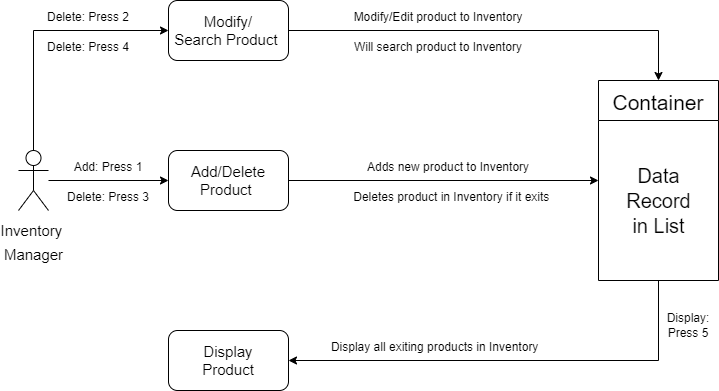

The diagram above was exported from draw.io. Its source (the exported page's mxGraphModel, read from the mxfile embedded in the PNG):
<mxGraphModel dx="1038" dy="586" grid="1" gridSize="10" guides="1" tooltips="1" connect="1" arrows="1" fold="1" page="1" pageScale="1" pageWidth="827" pageHeight="1169" math="0" shadow="0">
  <root>
    <mxCell id="WIyWlLk6GJQsqaUBKTNV-0" />
    <mxCell id="WIyWlLk6GJQsqaUBKTNV-1" parent="WIyWlLk6GJQsqaUBKTNV-0" />
    <mxCell id="MtODdQuM0MkMvu9IIlQ9-0" style="edgeStyle=orthogonalEdgeStyle;rounded=0;orthogonalLoop=1;jettySize=auto;html=1;entryX=1;entryY=0.5;entryDx=0;entryDy=0;fontSize=12;" parent="WIyWlLk6GJQsqaUBKTNV-1" source="MtODdQuM0MkMvu9IIlQ9-1" target="MtODdQuM0MkMvu9IIlQ9-18" edge="1">
      <mxGeometry relative="1" as="geometry">
        <Array as="points">
          <mxPoint x="680" y="510" />
        </Array>
      </mxGeometry>
    </mxCell>
    <mxCell id="MtODdQuM0MkMvu9IIlQ9-1" value="Container" style="swimlane;fontSize=21;strokeWidth=1;fontStyle=0;startSize=40;" parent="WIyWlLk6GJQsqaUBKTNV-1" vertex="1">
      <mxGeometry x="620" y="230" width="120" height="200" as="geometry" />
    </mxCell>
    <mxCell id="MtODdQuM0MkMvu9IIlQ9-2" value="&lt;font style=&quot;font-size: 20px&quot;&gt;Data&lt;br&gt;Record&lt;br&gt;in List&lt;/font&gt;" style="text;html=1;align=center;verticalAlign=middle;resizable=0;points=[];autosize=1;strokeColor=none;fillColor=none;fontSize=21;" parent="MtODdQuM0MkMvu9IIlQ9-1" vertex="1">
      <mxGeometry x="20" y="80" width="80" height="80" as="geometry" />
    </mxCell>
    <mxCell id="MtODdQuM0MkMvu9IIlQ9-3" style="edgeStyle=orthogonalEdgeStyle;rounded=0;orthogonalLoop=1;jettySize=auto;html=1;fontSize=15;" parent="WIyWlLk6GJQsqaUBKTNV-1" source="MtODdQuM0MkMvu9IIlQ9-5" edge="1">
      <mxGeometry relative="1" as="geometry">
        <mxPoint x="190" y="330" as="targetPoint" />
      </mxGeometry>
    </mxCell>
    <mxCell id="MtODdQuM0MkMvu9IIlQ9-4" style="edgeStyle=orthogonalEdgeStyle;rounded=0;orthogonalLoop=1;jettySize=auto;html=1;fontSize=12;entryX=0;entryY=0.5;entryDx=0;entryDy=0;" parent="WIyWlLk6GJQsqaUBKTNV-1" source="MtODdQuM0MkMvu9IIlQ9-5" target="MtODdQuM0MkMvu9IIlQ9-12" edge="1">
      <mxGeometry relative="1" as="geometry">
        <mxPoint x="55" y="180" as="targetPoint" />
        <Array as="points">
          <mxPoint x="55" y="180" />
        </Array>
      </mxGeometry>
    </mxCell>
    <mxCell id="MtODdQuM0MkMvu9IIlQ9-5" value="&lt;font style=&quot;font-size: 15px&quot;&gt;Inventory&amp;nbsp;&lt;br&gt;Manager&lt;/font&gt;" style="shape=umlActor;verticalLabelPosition=bottom;verticalAlign=top;html=1;outlineConnect=0;fontSize=20;strokeWidth=1;" parent="WIyWlLk6GJQsqaUBKTNV-1" vertex="1">
      <mxGeometry x="40" y="300" width="30" height="60" as="geometry" />
    </mxCell>
    <mxCell id="MtODdQuM0MkMvu9IIlQ9-6" style="edgeStyle=orthogonalEdgeStyle;rounded=0;orthogonalLoop=1;jettySize=auto;html=1;entryX=0;entryY=0.5;entryDx=0;entryDy=0;fontSize=12;" parent="WIyWlLk6GJQsqaUBKTNV-1" source="MtODdQuM0MkMvu9IIlQ9-7" target="MtODdQuM0MkMvu9IIlQ9-1" edge="1">
      <mxGeometry relative="1" as="geometry" />
    </mxCell>
    <mxCell id="MtODdQuM0MkMvu9IIlQ9-7" value="Add/Delete&lt;br&gt;Product&amp;nbsp;" style="rounded=1;whiteSpace=wrap;html=1;fontSize=15;strokeWidth=1;" parent="WIyWlLk6GJQsqaUBKTNV-1" vertex="1">
      <mxGeometry x="190" y="300" width="120" height="60" as="geometry" />
    </mxCell>
    <mxCell id="MtODdQuM0MkMvu9IIlQ9-8" value="&lt;font style=&quot;font-size: 12px&quot;&gt;Add: Press 1&lt;/font&gt;" style="text;html=1;strokeColor=none;fillColor=none;align=center;verticalAlign=middle;whiteSpace=wrap;rounded=0;fontSize=15;" parent="WIyWlLk6GJQsqaUBKTNV-1" vertex="1">
      <mxGeometry x="70" y="300" width="120" height="30" as="geometry" />
    </mxCell>
    <mxCell id="MtODdQuM0MkMvu9IIlQ9-9" value="&lt;span style=&quot;font-size: 12px&quot;&gt;Adds new product to Inventory&lt;/span&gt;" style="text;html=1;strokeColor=none;fillColor=none;align=center;verticalAlign=middle;whiteSpace=wrap;rounded=0;fontSize=15;" parent="WIyWlLk6GJQsqaUBKTNV-1" vertex="1">
      <mxGeometry x="370" y="300" width="200" height="30" as="geometry" />
    </mxCell>
    <mxCell id="MtODdQuM0MkMvu9IIlQ9-10" value="&lt;span style=&quot;font-size: 12px&quot;&gt;Deletes product in Inventory if it exits&amp;nbsp;&lt;/span&gt;" style="text;html=1;strokeColor=none;fillColor=none;align=center;verticalAlign=middle;whiteSpace=wrap;rounded=0;fontSize=15;" parent="WIyWlLk6GJQsqaUBKTNV-1" vertex="1">
      <mxGeometry x="370" y="330" width="210" height="30" as="geometry" />
    </mxCell>
    <mxCell id="MtODdQuM0MkMvu9IIlQ9-11" style="edgeStyle=orthogonalEdgeStyle;rounded=0;orthogonalLoop=1;jettySize=auto;html=1;fontSize=12;entryX=0.5;entryY=0;entryDx=0;entryDy=0;" parent="WIyWlLk6GJQsqaUBKTNV-1" source="MtODdQuM0MkMvu9IIlQ9-12" target="MtODdQuM0MkMvu9IIlQ9-1" edge="1">
      <mxGeometry relative="1" as="geometry">
        <mxPoint x="690" y="180" as="targetPoint" />
      </mxGeometry>
    </mxCell>
    <mxCell id="MtODdQuM0MkMvu9IIlQ9-12" value="Modify/&lt;br&gt;Search Product&amp;nbsp;" style="rounded=1;whiteSpace=wrap;html=1;fontSize=15;strokeWidth=1;" parent="WIyWlLk6GJQsqaUBKTNV-1" vertex="1">
      <mxGeometry x="190" y="150" width="120" height="60" as="geometry" />
    </mxCell>
    <mxCell id="MtODdQuM0MkMvu9IIlQ9-13" value="&lt;font style=&quot;font-size: 12px&quot;&gt;Delete: Press 3&lt;/font&gt;" style="text;html=1;strokeColor=none;fillColor=none;align=center;verticalAlign=middle;whiteSpace=wrap;rounded=0;fontSize=15;" parent="WIyWlLk6GJQsqaUBKTNV-1" vertex="1">
      <mxGeometry x="70" y="330" width="120" height="30" as="geometry" />
    </mxCell>
    <mxCell id="MtODdQuM0MkMvu9IIlQ9-14" value="&lt;font style=&quot;font-size: 12px&quot;&gt;Delete: Press 2&lt;/font&gt;" style="text;html=1;strokeColor=none;fillColor=none;align=center;verticalAlign=middle;whiteSpace=wrap;rounded=0;fontSize=15;" parent="WIyWlLk6GJQsqaUBKTNV-1" vertex="1">
      <mxGeometry x="60" y="150" width="100" height="30" as="geometry" />
    </mxCell>
    <mxCell id="MtODdQuM0MkMvu9IIlQ9-15" value="&lt;font style=&quot;font-size: 12px&quot;&gt;Delete: Press 4&lt;/font&gt;" style="text;html=1;strokeColor=none;fillColor=none;align=center;verticalAlign=middle;whiteSpace=wrap;rounded=0;fontSize=15;" parent="WIyWlLk6GJQsqaUBKTNV-1" vertex="1">
      <mxGeometry x="60" y="180" width="100" height="30" as="geometry" />
    </mxCell>
    <mxCell id="MtODdQuM0MkMvu9IIlQ9-16" value="&lt;span style=&quot;font-size: 12px&quot;&gt;Modify/Edit product to Inventory&lt;/span&gt;" style="text;html=1;strokeColor=none;fillColor=none;align=center;verticalAlign=middle;whiteSpace=wrap;rounded=0;fontSize=15;" parent="WIyWlLk6GJQsqaUBKTNV-1" vertex="1">
      <mxGeometry x="360" y="150" width="200" height="30" as="geometry" />
    </mxCell>
    <mxCell id="MtODdQuM0MkMvu9IIlQ9-17" value="&lt;span style=&quot;font-size: 12px&quot;&gt;Will search product to Inventory&lt;/span&gt;" style="text;html=1;strokeColor=none;fillColor=none;align=center;verticalAlign=middle;whiteSpace=wrap;rounded=0;fontSize=15;" parent="WIyWlLk6GJQsqaUBKTNV-1" vertex="1">
      <mxGeometry x="360" y="180" width="200" height="30" as="geometry" />
    </mxCell>
    <mxCell id="MtODdQuM0MkMvu9IIlQ9-18" value="Display&lt;br&gt;&amp;nbsp;Product&amp;nbsp;" style="rounded=1;whiteSpace=wrap;html=1;fontSize=15;strokeWidth=1;" parent="WIyWlLk6GJQsqaUBKTNV-1" vertex="1">
      <mxGeometry x="190" y="480" width="120" height="60" as="geometry" />
    </mxCell>
    <mxCell id="MtODdQuM0MkMvu9IIlQ9-19" value="&lt;span style=&quot;font-size: 12px&quot;&gt;Display all exiting products in Inventory&amp;nbsp;&amp;nbsp;&lt;/span&gt;" style="text;html=1;strokeColor=none;fillColor=none;align=center;verticalAlign=middle;whiteSpace=wrap;rounded=0;fontSize=15;" parent="WIyWlLk6GJQsqaUBKTNV-1" vertex="1">
      <mxGeometry x="335" y="480" width="250" height="30" as="geometry" />
    </mxCell>
    <mxCell id="MtODdQuM0MkMvu9IIlQ9-20" value="Display:&lt;br&gt;Press 5" style="text;html=1;strokeColor=none;fillColor=none;align=center;verticalAlign=middle;whiteSpace=wrap;rounded=0;fontSize=12;" parent="WIyWlLk6GJQsqaUBKTNV-1" vertex="1">
      <mxGeometry x="680" y="460" width="60" height="30" as="geometry" />
    </mxCell>
  </root>
</mxGraphModel>